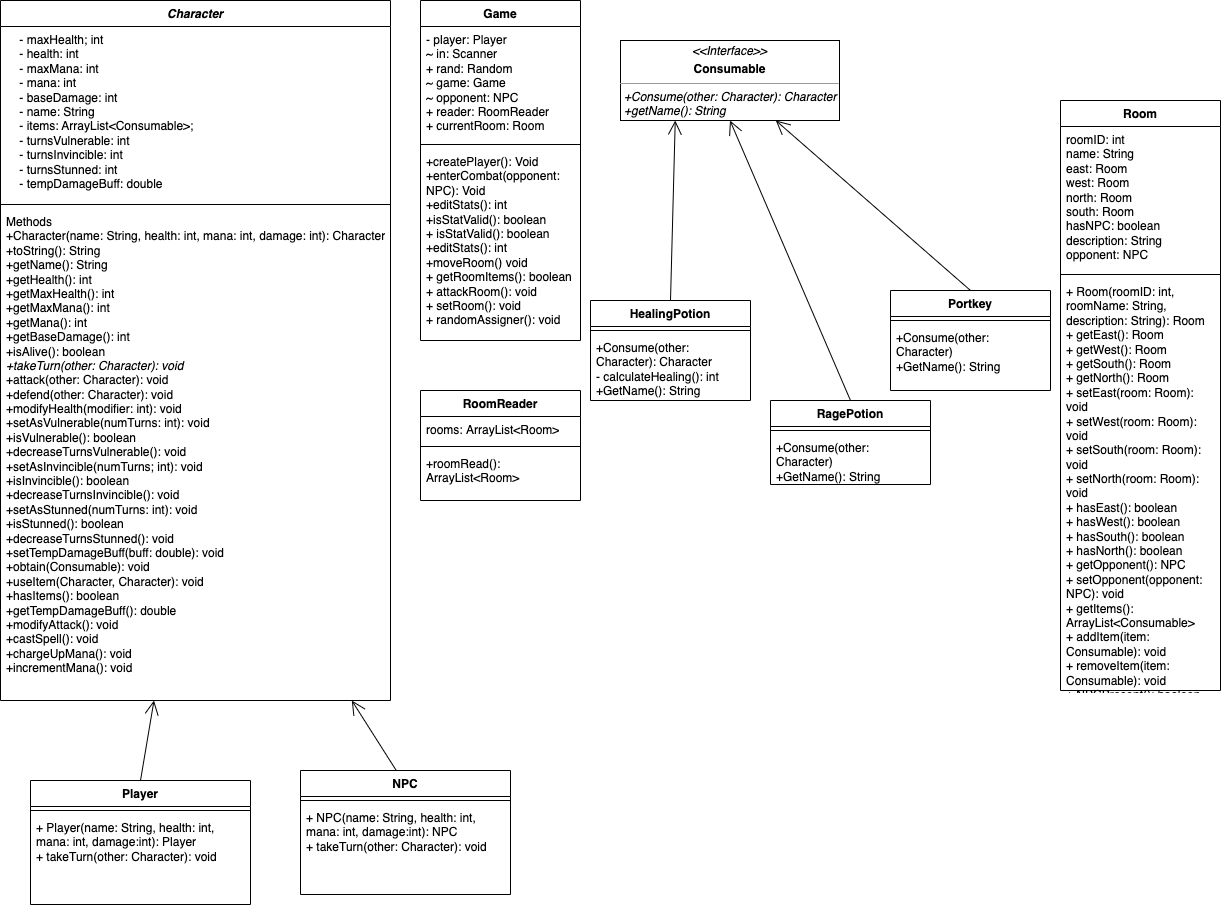

The diagram above was exported from draw.io. Its source (the exported page's mxGraphModel, read from the mxfile embedded in the PNG):
<mxGraphModel dx="794" dy="548" grid="1" gridSize="10" guides="1" tooltips="1" connect="1" arrows="1" fold="1" page="1" pageScale="1" pageWidth="850" pageHeight="1100" math="0" shadow="0">
  <root>
    <mxCell id="0" />
    <mxCell id="1" parent="0" />
    <mxCell id="9qztNawZmxwf8tdDeygq-6" value="&lt;i&gt;Character&lt;/i&gt;" style="swimlane;fontStyle=1;align=center;verticalAlign=top;childLayout=stackLayout;horizontal=1;startSize=26;horizontalStack=0;resizeParent=1;resizeParentMax=0;resizeLast=0;collapsible=1;marginBottom=0;whiteSpace=wrap;html=1;" parent="1" vertex="1">
      <mxGeometry x="40" y="70" width="390" height="700" as="geometry" />
    </mxCell>
    <mxCell id="9qztNawZmxwf8tdDeygq-7" value="&lt;div&gt;&amp;nbsp; &amp;nbsp; - maxHealth; int&lt;/div&gt;&lt;div&gt;&amp;nbsp; &amp;nbsp; - health: int&lt;/div&gt;&lt;div&gt;&amp;nbsp; &amp;nbsp; - maxMana: int&lt;/div&gt;&lt;div&gt;&amp;nbsp; &amp;nbsp; - mana: int&lt;/div&gt;&lt;div&gt;&amp;nbsp; &amp;nbsp; - baseDamage: int&lt;/div&gt;&lt;div&gt;&amp;nbsp; &amp;nbsp; - name: String&lt;/div&gt;&lt;div&gt;&amp;nbsp; &amp;nbsp; - items: ArrayList&amp;lt;Consumable&amp;gt;;&lt;/div&gt;&lt;div&gt;&amp;nbsp; &amp;nbsp; - turnsVulnerable: int&lt;/div&gt;&lt;div&gt;&amp;nbsp; &amp;nbsp; - turnsInvincible: int&lt;/div&gt;&lt;div&gt;&amp;nbsp; &amp;nbsp; - turnsStunned: int&lt;/div&gt;&lt;div&gt;&amp;nbsp; &amp;nbsp; - tempDamageBuff: double&lt;/div&gt;" style="text;strokeColor=none;fillColor=none;align=left;verticalAlign=top;spacingLeft=4;spacingRight=4;overflow=hidden;rotatable=0;points=[[0,0.5],[1,0.5]];portConstraint=eastwest;whiteSpace=wrap;html=1;" parent="9qztNawZmxwf8tdDeygq-6" vertex="1">
      <mxGeometry y="26" width="390" height="174" as="geometry" />
    </mxCell>
    <mxCell id="9qztNawZmxwf8tdDeygq-8" value="" style="line;strokeWidth=1;fillColor=none;align=left;verticalAlign=middle;spacingTop=-1;spacingLeft=3;spacingRight=3;rotatable=0;labelPosition=right;points=[];portConstraint=eastwest;strokeColor=inherit;" parent="9qztNawZmxwf8tdDeygq-6" vertex="1">
      <mxGeometry y="200" width="390" height="8" as="geometry" />
    </mxCell>
    <mxCell id="9qztNawZmxwf8tdDeygq-9" value="&lt;div&gt;Methods&lt;/div&gt;&lt;div&gt;+Character(name: String, health: int, mana: int, damage: int): Character&lt;/div&gt;&lt;div&gt;+toString(): String&lt;/div&gt;&lt;div&gt;+getName(): String&lt;/div&gt;&lt;div&gt;+getHealth(): int&lt;/div&gt;&lt;div&gt;+getMaxHealth(): int&lt;/div&gt;&lt;div&gt;+getMaxMana(): int&lt;/div&gt;&lt;div&gt;+getMana(): int&lt;/div&gt;&lt;div&gt;+getBaseDamage(): int&lt;/div&gt;&lt;div&gt;+isAlive(): boolean&lt;/div&gt;&lt;div&gt;&lt;i&gt;+takeTurn(other: Character): void&lt;/i&gt;&lt;/div&gt;&lt;div&gt;+attack(other: Character): void&lt;/div&gt;&lt;div&gt;+defend(other: Character): void&lt;/div&gt;&lt;div&gt;+modifyHealth(modifier: int): void&lt;/div&gt;&lt;div&gt;+setAsVulnerable(numTurns: int): void&lt;/div&gt;&lt;div&gt;+isVulnerable(): boolean&lt;/div&gt;&lt;div&gt;+decreaseTurnsVulnerable(): void&lt;/div&gt;&lt;div&gt;+setAsInvincible(numTurns; int): void&lt;/div&gt;&lt;div&gt;+isInvincible(): boolean&lt;/div&gt;&lt;div&gt;+decreaseTurnsInvincible(): void&lt;/div&gt;&lt;div&gt;+setAsStunned(numTurns: int): void&lt;/div&gt;&lt;div&gt;+isStunned(): boolean&lt;/div&gt;&lt;div&gt;+decreaseTurnsStunned(): void&lt;/div&gt;&lt;div&gt;+setTempDamageBuff(buff: double): void&lt;/div&gt;&lt;div&gt;+obtain(Consumable): void&lt;/div&gt;&lt;div&gt;+useItem(Character, Character): void&lt;/div&gt;&lt;div&gt;+hasItems(): boolean&lt;/div&gt;&lt;div&gt;+getTempDamageBuff(): double&lt;/div&gt;&lt;div&gt;+modifyAttack(): void&lt;/div&gt;&lt;div&gt;+castSpell(): void&lt;/div&gt;&lt;div&gt;+chargeUpMana(): void&lt;/div&gt;&lt;div&gt;+incrementMana(): void&lt;/div&gt;" style="text;strokeColor=none;fillColor=none;align=left;verticalAlign=top;spacingLeft=4;spacingRight=4;overflow=hidden;rotatable=0;points=[[0,0.5],[1,0.5]];portConstraint=eastwest;whiteSpace=wrap;html=1;" parent="9qztNawZmxwf8tdDeygq-6" vertex="1">
      <mxGeometry y="208" width="390" height="492" as="geometry" />
    </mxCell>
    <mxCell id="9qztNawZmxwf8tdDeygq-11" value="Player" style="swimlane;fontStyle=1;align=center;verticalAlign=top;childLayout=stackLayout;horizontal=1;startSize=26;horizontalStack=0;resizeParent=1;resizeParentMax=0;resizeLast=0;collapsible=1;marginBottom=0;whiteSpace=wrap;html=1;" parent="1" vertex="1">
      <mxGeometry x="70" y="850" width="220" height="124" as="geometry" />
    </mxCell>
    <mxCell id="9qztNawZmxwf8tdDeygq-13" value="" style="line;strokeWidth=1;fillColor=none;align=left;verticalAlign=middle;spacingTop=-1;spacingLeft=3;spacingRight=3;rotatable=0;labelPosition=right;points=[];portConstraint=eastwest;strokeColor=inherit;" parent="9qztNawZmxwf8tdDeygq-11" vertex="1">
      <mxGeometry y="26" width="220" height="8" as="geometry" />
    </mxCell>
    <mxCell id="9qztNawZmxwf8tdDeygq-14" value="&lt;div&gt;+ Player(name: String, health: int, mana: int, damage:int): Player&lt;/div&gt;&lt;div&gt;+ takeTurn(other: Character): void&lt;/div&gt;" style="text;strokeColor=none;fillColor=none;align=left;verticalAlign=top;spacingLeft=4;spacingRight=4;overflow=hidden;rotatable=0;points=[[0,0.5],[1,0.5]];portConstraint=eastwest;whiteSpace=wrap;html=1;" parent="9qztNawZmxwf8tdDeygq-11" vertex="1">
      <mxGeometry y="34" width="220" height="90" as="geometry" />
    </mxCell>
    <mxCell id="9qztNawZmxwf8tdDeygq-15" value="NPC" style="swimlane;fontStyle=1;align=center;verticalAlign=top;childLayout=stackLayout;horizontal=1;startSize=26;horizontalStack=0;resizeParent=1;resizeParentMax=0;resizeLast=0;collapsible=1;marginBottom=0;whiteSpace=wrap;html=1;" parent="1" vertex="1">
      <mxGeometry x="340" y="840" width="210" height="124" as="geometry" />
    </mxCell>
    <mxCell id="9qztNawZmxwf8tdDeygq-17" value="" style="line;strokeWidth=1;fillColor=none;align=left;verticalAlign=middle;spacingTop=-1;spacingLeft=3;spacingRight=3;rotatable=0;labelPosition=right;points=[];portConstraint=eastwest;strokeColor=inherit;" parent="9qztNawZmxwf8tdDeygq-15" vertex="1">
      <mxGeometry y="26" width="210" height="8" as="geometry" />
    </mxCell>
    <mxCell id="9qztNawZmxwf8tdDeygq-18" value="&lt;div&gt;+ NPC(name: String, health: int, mana: int, damage:int): NPC&lt;/div&gt;&lt;div&gt;+ takeTurn(other: Character): void&lt;/div&gt;" style="text;strokeColor=none;fillColor=none;align=left;verticalAlign=top;spacingLeft=4;spacingRight=4;overflow=hidden;rotatable=0;points=[[0,0.5],[1,0.5]];portConstraint=eastwest;whiteSpace=wrap;html=1;" parent="9qztNawZmxwf8tdDeygq-15" vertex="1">
      <mxGeometry y="34" width="210" height="90" as="geometry" />
    </mxCell>
    <mxCell id="9qztNawZmxwf8tdDeygq-25" value="" style="endArrow=open;endFill=1;endSize=12;html=1;rounded=0;exitX=0.456;exitY=0;exitDx=0;exitDy=0;exitPerimeter=0;" parent="1" source="9qztNawZmxwf8tdDeygq-15" target="9qztNawZmxwf8tdDeygq-9" edge="1">
      <mxGeometry width="160" relative="1" as="geometry">
        <mxPoint x="340" y="780" as="sourcePoint" />
        <mxPoint x="500" y="780" as="targetPoint" />
      </mxGeometry>
    </mxCell>
    <mxCell id="9qztNawZmxwf8tdDeygq-26" value="" style="endArrow=open;endFill=1;endSize=12;html=1;rounded=0;exitX=0.5;exitY=0;exitDx=0;exitDy=0;" parent="1" source="9qztNawZmxwf8tdDeygq-11" target="9qztNawZmxwf8tdDeygq-9" edge="1">
      <mxGeometry width="160" relative="1" as="geometry">
        <mxPoint x="50" y="800" as="sourcePoint" />
        <mxPoint x="210" y="800" as="targetPoint" />
      </mxGeometry>
    </mxCell>
    <mxCell id="9qztNawZmxwf8tdDeygq-30" value="Game" style="swimlane;fontStyle=1;align=center;verticalAlign=top;childLayout=stackLayout;horizontal=1;startSize=26;horizontalStack=0;resizeParent=1;resizeParentMax=0;resizeLast=0;collapsible=1;marginBottom=0;whiteSpace=wrap;html=1;" parent="1" vertex="1">
      <mxGeometry x="460" y="70" width="160" height="340" as="geometry" />
    </mxCell>
    <mxCell id="9qztNawZmxwf8tdDeygq-31" value="&lt;div&gt;- player: Player&lt;/div&gt;&lt;div&gt;~ in: Scanner&lt;/div&gt;&lt;div&gt;+ rand: Random&amp;nbsp;&lt;/div&gt;&lt;div&gt;~ game: Game&lt;/div&gt;&lt;div&gt;~ opponent: NPC&lt;/div&gt;&lt;div&gt;+ reader: RoomReader&lt;/div&gt;&lt;div&gt;+ currentRoom: Room&lt;/div&gt;&lt;div&gt;&lt;br&gt;&lt;/div&gt;&lt;div&gt;&lt;br&gt;&lt;/div&gt;" style="text;strokeColor=none;fillColor=none;align=left;verticalAlign=top;spacingLeft=4;spacingRight=4;overflow=hidden;rotatable=0;points=[[0,0.5],[1,0.5]];portConstraint=eastwest;whiteSpace=wrap;html=1;" parent="9qztNawZmxwf8tdDeygq-30" vertex="1">
      <mxGeometry y="26" width="160" height="114" as="geometry" />
    </mxCell>
    <mxCell id="9qztNawZmxwf8tdDeygq-32" value="" style="line;strokeWidth=1;fillColor=none;align=left;verticalAlign=middle;spacingTop=-1;spacingLeft=3;spacingRight=3;rotatable=0;labelPosition=right;points=[];portConstraint=eastwest;strokeColor=inherit;" parent="9qztNawZmxwf8tdDeygq-30" vertex="1">
      <mxGeometry y="140" width="160" height="8" as="geometry" />
    </mxCell>
    <mxCell id="9qztNawZmxwf8tdDeygq-33" value="&lt;div&gt;+createPlayer(): Void&lt;/div&gt;&lt;div&gt;+enterCombat(opponent: NPC): Void&lt;/div&gt;&lt;div&gt;+editStats(): int&lt;/div&gt;&lt;div&gt;+isStatValid(): boolean&lt;/div&gt;&lt;div&gt;&lt;div style=&quot;border-color: var(--border-color);&quot;&gt;+ isStatValid(): boolean&lt;/div&gt;&lt;div style=&quot;border-color: var(--border-color);&quot;&gt;+editStats(): int&lt;/div&gt;&lt;div style=&quot;border-color: var(--border-color);&quot;&gt;+moveRoom() void&lt;/div&gt;&lt;div style=&quot;border-color: var(--border-color);&quot;&gt;+ getRoomItems(): boolean&lt;/div&gt;&lt;div style=&quot;border-color: var(--border-color);&quot;&gt;+ attackRoom(): void&lt;/div&gt;&lt;div style=&quot;border-color: var(--border-color);&quot;&gt;+ setRoom(): void&lt;/div&gt;&lt;div style=&quot;border-color: var(--border-color);&quot;&gt;+ randomAssigner(): void&lt;/div&gt;&lt;/div&gt;" style="text;strokeColor=none;fillColor=none;align=left;verticalAlign=top;spacingLeft=4;spacingRight=4;overflow=hidden;rotatable=0;points=[[0,0.5],[1,0.5]];portConstraint=eastwest;whiteSpace=wrap;html=1;" parent="9qztNawZmxwf8tdDeygq-30" vertex="1">
      <mxGeometry y="148" width="160" height="192" as="geometry" />
    </mxCell>
    <mxCell id="9qztNawZmxwf8tdDeygq-34" value="&lt;p style=&quot;margin:0px;margin-top:4px;text-align:center;&quot;&gt;&lt;i&gt;&amp;lt;&amp;lt;Interface&amp;gt;&amp;gt;&lt;/i&gt;&lt;br&gt;&lt;/p&gt;&lt;p style=&quot;margin:0px;margin-top:4px;text-align:center;&quot;&gt;&lt;b style=&quot;&quot;&gt;Consumable&lt;/b&gt;&lt;/p&gt;&lt;hr size=&quot;1&quot;&gt;&lt;p style=&quot;margin:0px;margin-left:4px;&quot;&gt;&lt;i&gt;+Consume(other: Character): Character&lt;/i&gt;&lt;/p&gt;&lt;p style=&quot;margin:0px;margin-left:4px;&quot;&gt;&lt;i&gt;+getName(): String&lt;/i&gt;&lt;/p&gt;" style="verticalAlign=top;align=left;overflow=fill;fontSize=12;fontFamily=Helvetica;html=1;whiteSpace=wrap;" parent="1" vertex="1">
      <mxGeometry x="660" y="110" width="219" height="80" as="geometry" />
    </mxCell>
    <mxCell id="9qztNawZmxwf8tdDeygq-35" value="HealingPotion" style="swimlane;fontStyle=1;align=center;verticalAlign=top;childLayout=stackLayout;horizontal=1;startSize=26;horizontalStack=0;resizeParent=1;resizeParentMax=0;resizeLast=0;collapsible=1;marginBottom=0;whiteSpace=wrap;html=1;" parent="1" vertex="1">
      <mxGeometry x="630" y="370" width="160" height="100" as="geometry" />
    </mxCell>
    <mxCell id="9qztNawZmxwf8tdDeygq-37" value="" style="line;strokeWidth=1;fillColor=none;align=left;verticalAlign=middle;spacingTop=-1;spacingLeft=3;spacingRight=3;rotatable=0;labelPosition=right;points=[];portConstraint=eastwest;strokeColor=inherit;" parent="9qztNawZmxwf8tdDeygq-35" vertex="1">
      <mxGeometry y="26" width="160" height="8" as="geometry" />
    </mxCell>
    <mxCell id="9qztNawZmxwf8tdDeygq-38" value="+Consume(other: Character): Character&lt;br&gt;- calculateHealing(): int&lt;br&gt;+GetName(): String" style="text;strokeColor=none;fillColor=none;align=left;verticalAlign=top;spacingLeft=4;spacingRight=4;overflow=hidden;rotatable=0;points=[[0,0.5],[1,0.5]];portConstraint=eastwest;whiteSpace=wrap;html=1;" parent="9qztNawZmxwf8tdDeygq-35" vertex="1">
      <mxGeometry y="34" width="160" height="66" as="geometry" />
    </mxCell>
    <mxCell id="9qztNawZmxwf8tdDeygq-39" value="RagePotion" style="swimlane;fontStyle=1;align=center;verticalAlign=top;childLayout=stackLayout;horizontal=1;startSize=26;horizontalStack=0;resizeParent=1;resizeParentMax=0;resizeLast=0;collapsible=1;marginBottom=0;whiteSpace=wrap;html=1;" parent="1" vertex="1">
      <mxGeometry x="810" y="470" width="160" height="84" as="geometry" />
    </mxCell>
    <mxCell id="9qztNawZmxwf8tdDeygq-41" value="" style="line;strokeWidth=1;fillColor=none;align=left;verticalAlign=middle;spacingTop=-1;spacingLeft=3;spacingRight=3;rotatable=0;labelPosition=right;points=[];portConstraint=eastwest;strokeColor=inherit;" parent="9qztNawZmxwf8tdDeygq-39" vertex="1">
      <mxGeometry y="26" width="160" height="8" as="geometry" />
    </mxCell>
    <mxCell id="9qztNawZmxwf8tdDeygq-42" value="+Consume(other: Character)&lt;br&gt;+GetName(): String" style="text;strokeColor=none;fillColor=none;align=left;verticalAlign=top;spacingLeft=4;spacingRight=4;overflow=hidden;rotatable=0;points=[[0,0.5],[1,0.5]];portConstraint=eastwest;whiteSpace=wrap;html=1;" parent="9qztNawZmxwf8tdDeygq-39" vertex="1">
      <mxGeometry y="34" width="160" height="50" as="geometry" />
    </mxCell>
    <mxCell id="9qztNawZmxwf8tdDeygq-43" value="" style="endArrow=open;endFill=1;endSize=12;html=1;rounded=0;exitX=0.5;exitY=0;exitDx=0;exitDy=0;entryX=0.5;entryY=1;entryDx=0;entryDy=0;" parent="1" source="9qztNawZmxwf8tdDeygq-39" target="9qztNawZmxwf8tdDeygq-34" edge="1">
      <mxGeometry width="160" relative="1" as="geometry">
        <mxPoint x="740" y="300" as="sourcePoint" />
        <mxPoint x="760" y="170" as="targetPoint" />
      </mxGeometry>
    </mxCell>
    <mxCell id="9qztNawZmxwf8tdDeygq-44" value="" style="endArrow=open;endFill=1;endSize=12;html=1;rounded=0;exitX=0.5;exitY=0;exitDx=0;exitDy=0;entryX=0.25;entryY=1;entryDx=0;entryDy=0;" parent="1" source="9qztNawZmxwf8tdDeygq-35" target="9qztNawZmxwf8tdDeygq-34" edge="1">
      <mxGeometry width="160" relative="1" as="geometry">
        <mxPoint x="680" y="310" as="sourcePoint" />
        <mxPoint x="840" y="310" as="targetPoint" />
      </mxGeometry>
    </mxCell>
    <mxCell id="WJoJ7rVfGd09XKsnFyQh-5" value="Portkey" style="swimlane;fontStyle=1;align=center;verticalAlign=top;childLayout=stackLayout;horizontal=1;startSize=26;horizontalStack=0;resizeParent=1;resizeParentMax=0;resizeLast=0;collapsible=1;marginBottom=0;whiteSpace=wrap;html=1;" parent="1" vertex="1">
      <mxGeometry x="930" y="360" width="160" height="100" as="geometry" />
    </mxCell>
    <mxCell id="WJoJ7rVfGd09XKsnFyQh-7" value="" style="line;strokeWidth=1;fillColor=none;align=left;verticalAlign=middle;spacingTop=-1;spacingLeft=3;spacingRight=3;rotatable=0;labelPosition=right;points=[];portConstraint=eastwest;strokeColor=inherit;" parent="WJoJ7rVfGd09XKsnFyQh-5" vertex="1">
      <mxGeometry y="26" width="160" height="8" as="geometry" />
    </mxCell>
    <mxCell id="WJoJ7rVfGd09XKsnFyQh-8" value="+Consume(other: Character)&lt;br&gt;+GetName(): String" style="text;strokeColor=none;fillColor=none;align=left;verticalAlign=top;spacingLeft=4;spacingRight=4;overflow=hidden;rotatable=0;points=[[0,0.5],[1,0.5]];portConstraint=eastwest;whiteSpace=wrap;html=1;" parent="WJoJ7rVfGd09XKsnFyQh-5" vertex="1">
      <mxGeometry y="34" width="160" height="66" as="geometry" />
    </mxCell>
    <mxCell id="WJoJ7rVfGd09XKsnFyQh-9" value="" style="endArrow=open;endFill=1;endSize=12;html=1;rounded=0;exitX=0.5;exitY=0;exitDx=0;exitDy=0;" parent="1" source="WJoJ7rVfGd09XKsnFyQh-5" target="9qztNawZmxwf8tdDeygq-34" edge="1">
      <mxGeometry width="160" relative="1" as="geometry">
        <mxPoint x="940" y="300" as="sourcePoint" />
        <mxPoint x="1100" y="300" as="targetPoint" />
      </mxGeometry>
    </mxCell>
    <mxCell id="WJoJ7rVfGd09XKsnFyQh-10" value="RoomReader" style="swimlane;fontStyle=1;align=center;verticalAlign=top;childLayout=stackLayout;horizontal=1;startSize=26;horizontalStack=0;resizeParent=1;resizeParentMax=0;resizeLast=0;collapsible=1;marginBottom=0;whiteSpace=wrap;html=1;" parent="1" vertex="1">
      <mxGeometry x="460" y="460" width="160" height="110" as="geometry" />
    </mxCell>
    <mxCell id="WJoJ7rVfGd09XKsnFyQh-11" value="rooms:&amp;nbsp;ArrayList&amp;lt;Room&amp;gt;" style="text;strokeColor=none;fillColor=none;align=left;verticalAlign=top;spacingLeft=4;spacingRight=4;overflow=hidden;rotatable=0;points=[[0,0.5],[1,0.5]];portConstraint=eastwest;whiteSpace=wrap;html=1;" parent="WJoJ7rVfGd09XKsnFyQh-10" vertex="1">
      <mxGeometry y="26" width="160" height="26" as="geometry" />
    </mxCell>
    <mxCell id="WJoJ7rVfGd09XKsnFyQh-12" value="" style="line;strokeWidth=1;fillColor=none;align=left;verticalAlign=middle;spacingTop=-1;spacingLeft=3;spacingRight=3;rotatable=0;labelPosition=right;points=[];portConstraint=eastwest;strokeColor=inherit;" parent="WJoJ7rVfGd09XKsnFyQh-10" vertex="1">
      <mxGeometry y="52" width="160" height="8" as="geometry" />
    </mxCell>
    <mxCell id="WJoJ7rVfGd09XKsnFyQh-13" value="+roomRead(): ArrayList&amp;lt;Room&amp;gt;" style="text;strokeColor=none;fillColor=none;align=left;verticalAlign=top;spacingLeft=4;spacingRight=4;overflow=hidden;rotatable=0;points=[[0,0.5],[1,0.5]];portConstraint=eastwest;whiteSpace=wrap;html=1;" parent="WJoJ7rVfGd09XKsnFyQh-10" vertex="1">
      <mxGeometry y="60" width="160" height="50" as="geometry" />
    </mxCell>
    <mxCell id="WJoJ7rVfGd09XKsnFyQh-18" value="Room" style="swimlane;fontStyle=1;align=center;verticalAlign=top;childLayout=stackLayout;horizontal=1;startSize=26;horizontalStack=0;resizeParent=1;resizeParentMax=0;resizeLast=0;collapsible=1;marginBottom=0;whiteSpace=wrap;html=1;" parent="1" vertex="1">
      <mxGeometry x="1100" y="170" width="160" height="590" as="geometry" />
    </mxCell>
    <mxCell id="WJoJ7rVfGd09XKsnFyQh-19" value="roomID: int&lt;br&gt;name: String&lt;br&gt;east: Room&lt;br&gt;west: Room&lt;br&gt;north: Room&lt;br&gt;south: Room&lt;br&gt;hasNPC: boolean&lt;br&gt;description: String&lt;br&gt;opponent: NPC" style="text;strokeColor=none;fillColor=none;align=left;verticalAlign=top;spacingLeft=4;spacingRight=4;overflow=hidden;rotatable=0;points=[[0,0.5],[1,0.5]];portConstraint=eastwest;whiteSpace=wrap;html=1;" parent="WJoJ7rVfGd09XKsnFyQh-18" vertex="1">
      <mxGeometry y="26" width="160" height="144" as="geometry" />
    </mxCell>
    <mxCell id="WJoJ7rVfGd09XKsnFyQh-20" value="" style="line;strokeWidth=1;fillColor=none;align=left;verticalAlign=middle;spacingTop=-1;spacingLeft=3;spacingRight=3;rotatable=0;labelPosition=right;points=[];portConstraint=eastwest;strokeColor=inherit;" parent="WJoJ7rVfGd09XKsnFyQh-18" vertex="1">
      <mxGeometry y="170" width="160" height="8" as="geometry" />
    </mxCell>
    <mxCell id="WJoJ7rVfGd09XKsnFyQh-21" value="+ Room(roomID: int, roomName: String, description: String): Room&lt;br&gt;+ getEast(): Room&lt;br&gt;+ getWest(): Room&lt;br&gt;+ getSouth(): Room&lt;br&gt;+ getNorth(): Room&lt;br&gt;+ setEast(room: Room): void&lt;br&gt;+ setWest(room: Room): void&lt;br&gt;+ setSouth(room: Room): void&lt;br&gt;+ setNorth(room: Room): void&lt;br&gt;+ hasEast(): boolean&lt;br&gt;+ hasWest(): boolean&lt;br&gt;+ hasSouth(): boolean&lt;br&gt;+ hasNorth(): boolean&lt;br&gt;+ getOpponent(): NPC&lt;br&gt;+ setOpponent(opponent: NPC): void&lt;br&gt;+ getItems(): ArrayList&amp;lt;Consumable&amp;gt;&lt;br&gt;+ addItem(item: Consumable): void&lt;br&gt;+ removeItem(item: Consumable): void&lt;br&gt;+ NPCPresent(): boolean&lt;br&gt;+ getNPC(): NPC&lt;br&gt;+ itemPresent(): boolean&lt;br&gt;+ addConsumable(item: Consumable): void&lt;br&gt;+ removeNPC(): void&lt;br&gt;+ getName(): String&lt;br&gt;+ getDescription(): String&lt;br&gt;+ getRoomID(): int" style="text;strokeColor=none;fillColor=none;align=left;verticalAlign=top;spacingLeft=4;spacingRight=4;overflow=hidden;rotatable=0;points=[[0,0.5],[1,0.5]];portConstraint=eastwest;whiteSpace=wrap;html=1;" parent="WJoJ7rVfGd09XKsnFyQh-18" vertex="1">
      <mxGeometry y="178" width="160" height="412" as="geometry" />
    </mxCell>
  </root>
</mxGraphModel>